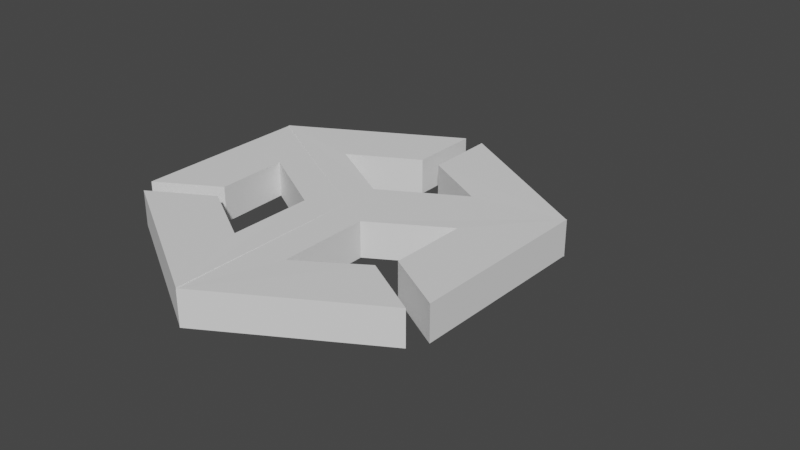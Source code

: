 # Source: unitchy.blend  (saved by Blender 3.4.6; exported with 4.5.12 LTS)
import bpy
from mathutils import Matrix  # noqa: F401  (used for matrix-valued properties, if any)

bpy.ops.wm.read_factory_settings(use_empty=True)
scene = bpy.context.scene
scene.name = 'Scene'

# ---- collections
col_collection = bpy.data.collections.new('Collection'); scene.collection.children.link(col_collection)

# ---- world
world_world = bpy.data.worlds.new('World'); scene.world = world_world
world_world.use_nodes = True; world_world.node_tree.nodes.clear()
_N = world_world.node_tree.nodes; _L = world_world.node_tree.links
n0 = _N.new('ShaderNodeOutputWorld'); n0.name = 'World Output'; n0.location = (300, 300)
n1 = _N.new('ShaderNodeBackground'); n1.name = 'Background'; n1.location = (10, 300)
n1.inputs[0].default_value = (0.05088, 0.05088, 0.05088, 1.0)
_L.new(n1.outputs[0], n0.inputs[0])
n0.is_active_output = True
world_world.color = (0.05088, 0.05088, 0.05088)
world_world.use_sun_shadow = False
world_world.sun_shadow_jitter_overblur = 0.0

# ---- meshes
me_cube_001 = bpy.data.meshes.new('Cube.001')
me_cube_001.from_pydata([(-1.7, 0.4, -0.261), (-1.7, 0.4, 0.2901), (-2.599, 1.502, -0.261), (-2.599, 1.502, 0.2901), (-0.5, -0.3, -0.261), (-0.5, -0.3, 0.2901), (0.0, 0.0, -0.261), (0.0, 0.0, 0.2901), (-1.659, -0.7268, -0.2518), (-1.659, -0.7268, 0.2993), (-2.594, -1.267, -0.2518), (-2.594, -1.267, 0.2993), (-0.5, -1.6, -0.2518), (-0.5, -1.6, 0.2993), (0.0009619, -3.002, -0.2518), (0.0009619, -3.002, 0.2993), (-2.443, -1.526, -0.2518), (-2.443, -1.526, 0.2993), (-1.508, -0.9861, -0.2518), (-1.508, -0.9861, 0.2993)], [], [(0, 1, 3, 2), (2, 3, 7, 6), (6, 7, 5, 4), (4, 5, 1, 0), (2, 6, 4, 0), (7, 3, 1, 5), (0, 1, 9, 8), (8, 9, 11, 10), (3, 2, 10, 11), (9, 1, 3, 11), (10, 2, 0, 8), (5, 4, 12, 13), (7, 15, 14, 6), (15, 17, 16, 14), (13, 12, 18, 19), (16, 17, 19, 18), (16, 18, 12, 14), (15, 13, 19, 17), (15, 7, 5, 13), (12, 4, 6, 14)])
_uv = me_cube_001.uv_layers.new(name='UVMap')
_uv.uv.foreach_set('vector', [0.375, 0.0, 0.625, 0.0, 0.625, 0.25, 0.375, 0.25, 0.375, 0.25, 0.625, 0.25, 0.625, 0.5, 0.375, 0.5, 0.375, 0.5, 0.625, 0.5, 0.625, 0.75, 0.375, 0.75, 0.375, 0.75, 0.625, 0.75, 0.625, 1.0, 0.375, 1.0, 0.125, 0.5, 0.375, 0.5, 0.375, 0.75, 0.125, 0.75, 0.625, 0.5, 0.875, 0.5, 0.875, 0.75, 0.625, 0.75, 0.375, 0.0, 0.625, 0.0, 0.625, 0.0, 0.375, 0.0, 0.375, 0.0, 0.625, 0.0, 0.625, 0.0, 0.375, 0.0, 0.625, 0.25, 0.375, 0.25, 0.375, 0.0, 0.625, 0.0, 0.0, 0.0, 0.0, 0.0, 0.0, 0.0, 0.0, 0.0, 0.0, 0.0, 0.0, 0.0, 0.0, 0.0, 0.0, 0.0, 0.625, 0.75, 0.375, 0.75, 0.375, 0.75, 0.625, 0.75, 0.625, 0.5, 0.625, 0.5, 0.375, 0.5, 0.375, 0.5, 0.625, 0.5, 0.625, 0.5, 0.375, 0.5, 0.375, 0.5, 0.625, 0.75, 0.375, 0.75, 0.375, 0.75, 0.625, 0.75, 0.375, 0.5, 0.625, 0.5, 0.625, 0.75, 0.375, 0.75, 0.375, 0.5, 0.375, 0.75, 0.375, 0.75, 0.375, 0.5, 0.625, 0.5, 0.625, 0.75, 0.625, 0.75, 0.625, 0.5, 0.0, 0.0, 0.0, 0.0, 0.0, 0.0, 0.0, 0.0, 0.0, 0.0, 0.0, 0.0, 0.0, 0.0, 0.0, 0.0])
me_cube_001.update()
me_cube_003 = bpy.data.meshes.new('Cube.003')
me_cube_003.from_pydata([(-1.7, 0.4, -0.261), (-1.7, 0.4, 0.2901), (-2.599, 1.502, -0.261), (-2.599, 1.502, 0.2901), (-0.5, -0.3, -0.261), (-0.5, -0.3, 0.2901), (0.0, 0.0, -0.261), (0.0, 0.0, 0.2901), (-1.659, -0.7268, -0.2518), (-1.659, -0.7268, 0.2993), (-2.594, -1.267, -0.2518), (-2.594, -1.267, 0.2993), (-0.5, -1.6, -0.2518), (-0.5, -1.6, 0.2993), (0.0009619, -3.002, -0.2518), (0.0009619, -3.002, 0.2993), (-2.443, -1.526, -0.2518), (-2.443, -1.526, 0.2993), (-1.508, -0.9861, -0.2518), (-1.508, -0.9861, 0.2993)], [], [(0, 1, 3, 2), (2, 3, 7, 6), (6, 7, 5, 4), (4, 5, 1, 0), (2, 6, 4, 0), (7, 3, 1, 5), (0, 1, 9, 8), (8, 9, 11, 10), (3, 2, 10, 11), (9, 1, 3, 11), (10, 2, 0, 8), (5, 4, 12, 13), (7, 15, 14, 6), (15, 17, 16, 14), (13, 12, 18, 19), (16, 17, 19, 18), (16, 18, 12, 14), (15, 13, 19, 17), (15, 7, 5, 13), (12, 4, 6, 14)])
_uv = me_cube_003.uv_layers.new(name='UVMap')
_uv.uv.foreach_set('vector', [0.375, 0.0, 0.625, 0.0, 0.625, 0.25, 0.375, 0.25, 0.375, 0.25, 0.625, 0.25, 0.625, 0.5, 0.375, 0.5, 0.375, 0.5, 0.625, 0.5, 0.625, 0.75, 0.375, 0.75, 0.375, 0.75, 0.625, 0.75, 0.625, 1.0, 0.375, 1.0, 0.125, 0.5, 0.375, 0.5, 0.375, 0.75, 0.125, 0.75, 0.625, 0.5, 0.875, 0.5, 0.875, 0.75, 0.625, 0.75, 0.375, 0.0, 0.625, 0.0, 0.625, 0.0, 0.375, 0.0, 0.375, 0.0, 0.625, 0.0, 0.625, 0.0, 0.375, 0.0, 0.625, 0.25, 0.375, 0.25, 0.375, 0.0, 0.625, 0.0, 0.0, 0.0, 0.0, 0.0, 0.0, 0.0, 0.0, 0.0, 0.0, 0.0, 0.0, 0.0, 0.0, 0.0, 0.0, 0.0, 0.625, 0.75, 0.375, 0.75, 0.375, 0.75, 0.625, 0.75, 0.625, 0.5, 0.625, 0.5, 0.375, 0.5, 0.375, 0.5, 0.625, 0.5, 0.625, 0.5, 0.375, 0.5, 0.375, 0.5, 0.625, 0.75, 0.375, 0.75, 0.375, 0.75, 0.625, 0.75, 0.375, 0.5, 0.625, 0.5, 0.625, 0.75, 0.375, 0.75, 0.375, 0.5, 0.375, 0.75, 0.375, 0.75, 0.375, 0.5, 0.625, 0.5, 0.625, 0.75, 0.625, 0.75, 0.625, 0.5, 0.0, 0.0, 0.0, 0.0, 0.0, 0.0, 0.0, 0.0, 0.0, 0.0, 0.0, 0.0, 0.0, 0.0, 0.0, 0.0])
me_cube_003.update()
me_cube_004 = bpy.data.meshes.new('Cube.004')
me_cube_004.from_pydata([(-1.7, 0.4, -0.261), (-1.7, 0.4, 0.2901), (-2.599, 1.502, -0.261), (-2.599, 1.502, 0.2901), (-0.5, -0.3, -0.261), (-0.5, -0.3, 0.2901), (0.0, 0.0, -0.261), (0.0, 0.0, 0.2901), (-1.659, -0.7268, -0.2518), (-1.659, -0.7268, 0.2993), (-2.594, -1.267, -0.2518), (-2.594, -1.267, 0.2993), (-0.5, -1.6, -0.2518), (-0.5, -1.6, 0.2993), (0.0009619, -3.002, -0.2518), (0.0009619, -3.002, 0.2993), (-2.443, -1.526, -0.2518), (-2.443, -1.526, 0.2993), (-1.508, -0.9861, -0.2518), (-1.508, -0.9861, 0.2993)], [], [(0, 1, 3, 2), (2, 3, 7, 6), (6, 7, 5, 4), (4, 5, 1, 0), (2, 6, 4, 0), (7, 3, 1, 5), (0, 1, 9, 8), (8, 9, 11, 10), (3, 2, 10, 11), (9, 1, 3, 11), (10, 2, 0, 8), (5, 4, 12, 13), (7, 15, 14, 6), (15, 17, 16, 14), (13, 12, 18, 19), (16, 17, 19, 18), (16, 18, 12, 14), (15, 13, 19, 17), (15, 7, 5, 13), (12, 4, 6, 14)])
_uv = me_cube_004.uv_layers.new(name='UVMap')
_uv.uv.foreach_set('vector', [0.375, 0.0, 0.625, 0.0, 0.625, 0.25, 0.375, 0.25, 0.375, 0.25, 0.625, 0.25, 0.625, 0.5, 0.375, 0.5, 0.375, 0.5, 0.625, 0.5, 0.625, 0.75, 0.375, 0.75, 0.375, 0.75, 0.625, 0.75, 0.625, 1.0, 0.375, 1.0, 0.125, 0.5, 0.375, 0.5, 0.375, 0.75, 0.125, 0.75, 0.625, 0.5, 0.875, 0.5, 0.875, 0.75, 0.625, 0.75, 0.375, 0.0, 0.625, 0.0, 0.625, 0.0, 0.375, 0.0, 0.375, 0.0, 0.625, 0.0, 0.625, 0.0, 0.375, 0.0, 0.625, 0.25, 0.375, 0.25, 0.375, 0.0, 0.625, 0.0, 0.0, 0.0, 0.0, 0.0, 0.0, 0.0, 0.0, 0.0, 0.0, 0.0, 0.0, 0.0, 0.0, 0.0, 0.0, 0.0, 0.625, 0.75, 0.375, 0.75, 0.375, 0.75, 0.625, 0.75, 0.625, 0.5, 0.625, 0.5, 0.375, 0.5, 0.375, 0.5, 0.625, 0.5, 0.625, 0.5, 0.375, 0.5, 0.375, 0.5, 0.625, 0.75, 0.375, 0.75, 0.375, 0.75, 0.625, 0.75, 0.375, 0.5, 0.625, 0.5, 0.625, 0.75, 0.375, 0.75, 0.375, 0.5, 0.375, 0.75, 0.375, 0.75, 0.375, 0.5, 0.625, 0.5, 0.625, 0.75, 0.625, 0.75, 0.625, 0.5, 0.0, 0.0, 0.0, 0.0, 0.0, 0.0, 0.0, 0.0, 0.0, 0.0, 0.0, 0.0, 0.0, 0.0, 0.0, 0.0])
me_cube_004.update()

# ---- objects
ob_white = bpy.data.objects.new('white', me_cube_001)
ob_black = bpy.data.objects.new('black', me_cube_003)
ob_grey = bpy.data.objects.new('grey', me_cube_004)

# ---- transforms, parenting, visibility, modifiers, constraints
ob_white.location = (0.0, 0.0, -0.1335)
ob_white.rotation_euler = (0.0, -0.0, -2.094)
ob_black.location = (0.0, 0.0, -0.1335)
ob_black.rotation_euler = (0.0, -0.0, -6.283)
ob_grey.location = (0.0, 0.0, -0.1335)
ob_grey.rotation_euler = (0.0, -0.0, -4.189)

# ---- collection membership
scene.collection.objects.link(ob_white)
scene.collection.objects.link(ob_black)
scene.collection.objects.link(ob_grey)

# ---- scene / render settings (as saved in the file)
scene.frame_start = 1; scene.frame_end = 250; scene.frame_set(1)
scene.render.engine = 'BLENDER_EEVEE_NEXT'
scene.cycles.sampling_pattern = 'TABULATED_SOBOL'
scene.cycles.use_light_tree = False
scene.view_settings.view_transform = 'Filmic'
bpy.context.view_layer.update()

# ---- added for rendering (the .blend has no active camera and no usable light): camera, sun
cam_auto = bpy.data.cameras.new('AutoCamera')
cam_auto.lens = 50.0
cam_auto.sensor_width = 36.0
cam_auto.clip_end = 1000.0
ob_auto_camera = bpy.data.objects.new('AutoCamera', cam_auto)
scene.collection.objects.link(ob_auto_camera)
ob_auto_camera.location = (9.33673, -10.0497, 6.83546)
ob_auto_camera.rotation_euler = (1.09748, -7.21219e-08, 0.694738)
scene.camera = ob_auto_camera
light_auto_sun = bpy.data.lights.new('AutoSun', 'SUN')
light_auto_sun.energy = 3.0
light_auto_sun.angle = 0.0523599
ob_auto_sun = bpy.data.objects.new('AutoSun', light_auto_sun)
scene.collection.objects.link(ob_auto_sun)
ob_auto_sun.rotation_euler = (0.872665, 0.174533, 0.523599)
bpy.context.view_layer.update()
